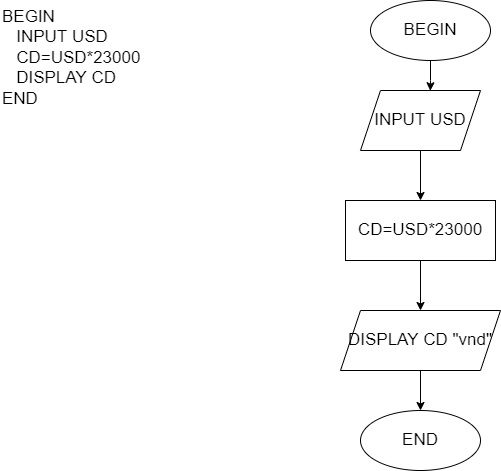

The diagram above was exported from draw.io. Its source (the exported page's mxGraphModel, read from the mxfile embedded in the PNG):
<mxGraphModel dx="1093" dy="515" grid="1" gridSize="10" guides="1" tooltips="1" connect="1" arrows="1" fold="1" page="1" pageScale="1" pageWidth="827" pageHeight="1169" math="0" shadow="0">
  <root>
    <mxCell id="0" />
    <mxCell id="1" parent="0" />
    <mxCell id="k1aB1ZCQ0YqkiItxhcOr-124" value="BEGIN&#10;   INPUT USD&#10;   CD=USD*23000&#10;   DISPLAY CD&#10;END" style="text;whiteSpace=wrap;html=1;fontSize=17;" vertex="1" parent="1">
      <mxGeometry x="30" y="20" width="170" height="130" as="geometry" />
    </mxCell>
    <mxCell id="k1aB1ZCQ0YqkiItxhcOr-132" style="edgeStyle=orthogonalEdgeStyle;rounded=0;orthogonalLoop=1;jettySize=auto;html=1;entryX=0.582;entryY=0.004;entryDx=0;entryDy=0;entryPerimeter=0;fontSize=17;" edge="1" parent="1" source="k1aB1ZCQ0YqkiItxhcOr-125" target="k1aB1ZCQ0YqkiItxhcOr-129">
      <mxGeometry relative="1" as="geometry" />
    </mxCell>
    <mxCell id="k1aB1ZCQ0YqkiItxhcOr-125" value="BEGIN" style="ellipse;whiteSpace=wrap;html=1;fontSize=17;strokeWidth=1;" vertex="1" parent="1">
      <mxGeometry x="400" y="20" width="120" height="60" as="geometry" />
    </mxCell>
    <mxCell id="k1aB1ZCQ0YqkiItxhcOr-126" value="END" style="ellipse;whiteSpace=wrap;html=1;fontSize=17;strokeWidth=1;" vertex="1" parent="1">
      <mxGeometry x="390" y="430" width="120" height="60" as="geometry" />
    </mxCell>
    <mxCell id="k1aB1ZCQ0YqkiItxhcOr-133" style="edgeStyle=orthogonalEdgeStyle;rounded=0;orthogonalLoop=1;jettySize=auto;html=1;fontSize=17;" edge="1" parent="1" source="k1aB1ZCQ0YqkiItxhcOr-129" target="k1aB1ZCQ0YqkiItxhcOr-130">
      <mxGeometry relative="1" as="geometry" />
    </mxCell>
    <mxCell id="k1aB1ZCQ0YqkiItxhcOr-129" value="INPUT USD" style="shape=parallelogram;perimeter=parallelogramPerimeter;whiteSpace=wrap;html=1;fixedSize=1;fontSize=17;strokeWidth=1;" vertex="1" parent="1">
      <mxGeometry x="390" y="110" width="120" height="60" as="geometry" />
    </mxCell>
    <mxCell id="k1aB1ZCQ0YqkiItxhcOr-135" style="edgeStyle=orthogonalEdgeStyle;rounded=0;orthogonalLoop=1;jettySize=auto;html=1;entryX=0.5;entryY=0;entryDx=0;entryDy=0;fontSize=17;" edge="1" parent="1" source="k1aB1ZCQ0YqkiItxhcOr-130" target="k1aB1ZCQ0YqkiItxhcOr-131">
      <mxGeometry relative="1" as="geometry" />
    </mxCell>
    <mxCell id="k1aB1ZCQ0YqkiItxhcOr-130" value="CD=USD*23000" style="rounded=0;whiteSpace=wrap;html=1;fontSize=17;strokeWidth=1;" vertex="1" parent="1">
      <mxGeometry x="375" y="220" width="150" height="60" as="geometry" />
    </mxCell>
    <mxCell id="k1aB1ZCQ0YqkiItxhcOr-136" value="" style="edgeStyle=orthogonalEdgeStyle;rounded=0;orthogonalLoop=1;jettySize=auto;html=1;fontSize=17;" edge="1" parent="1" source="k1aB1ZCQ0YqkiItxhcOr-131" target="k1aB1ZCQ0YqkiItxhcOr-126">
      <mxGeometry relative="1" as="geometry" />
    </mxCell>
    <mxCell id="k1aB1ZCQ0YqkiItxhcOr-131" value="DISPLAY CD &quot;vnd&quot;" style="shape=parallelogram;perimeter=parallelogramPerimeter;whiteSpace=wrap;html=1;fixedSize=1;fontSize=17;strokeWidth=1;" vertex="1" parent="1">
      <mxGeometry x="370" y="330" width="160" height="60" as="geometry" />
    </mxCell>
  </root>
</mxGraphModel>